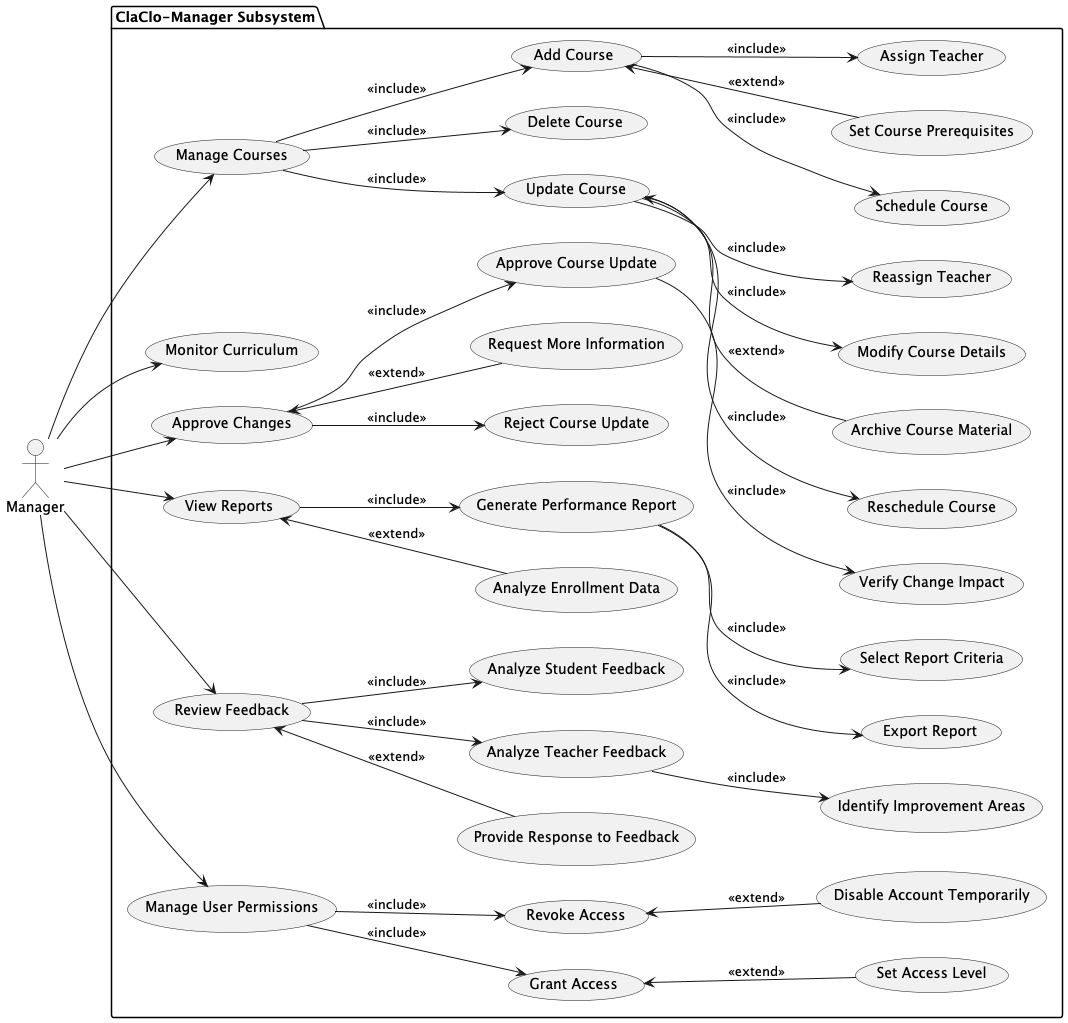

The diagram above was rendered by PlantUML. Its source (embedded in the PNG):
@startuml
left to right direction

actor Manager

package "ClaClo-Manager Subsystem" {

    Manager --> (Manage Courses)
    Manager --> (Monitor Curriculum)
    Manager --> (Approve Changes)
    Manager --> (View Reports)
    Manager --> (Review Feedback)
    Manager --> (Manage User Permissions)

    (Manage Courses) --> (Add Course) : <<include>>
    (Manage Courses) --> (Update Course) : <<include>>
    (Manage Courses) --> (Delete Course) : <<include>>

    (Add Course) --> (Assign Teacher) : <<include>>
    (Add Course) --> (Schedule Course) : <<include>>
    (Add Course) <-- (Set Course Prerequisites) : <<extend>>

    (Update Course) --> (Modify Course Details) : <<include>>
    (Update Course) --> (Reassign Teacher) : <<include>>
    (Update Course) --> (Reschedule Course) : <<include>>
    (Update Course) <-- (Archive Course Material) : <<extend>>

    (View Reports) --> (Generate Performance Report) : <<include>>
    (View Reports) <-- (Analyze Enrollment Data) : <<extend>>

    (Generate Performance Report) --> (Select Report Criteria) : <<include>>
    (Generate Performance Report) --> (Export Report) : <<include>>

    (Review Feedback) --> (Analyze Teacher Feedback) : <<include>>
    (Review Feedback) --> (Analyze Student Feedback) : <<include>>
    (Review Feedback) <-- (Provide Response to Feedback) : <<extend>>

    (Analyze Teacher Feedback) --> (Identify Improvement Areas) : <<include>>

    (Approve Changes) --> (Approve Course Update) : <<include>>
    (Approve Changes) --> (Reject Course Update) : <<include>>
    (Approve Changes) <-- (Request More Information) : <<extend>>

    (Approve Course Update) --> (Verify Change Impact) : <<include>>

    (Manage User Permissions) --> (Grant Access) : <<include>>
    (Manage User Permissions) --> (Revoke Access) : <<include>>

    (Grant Access) <-- (Set Access Level) : <<extend>>
    (Revoke Access) <-- (Disable Account Temporarily) : <<extend>>
}

@enduml